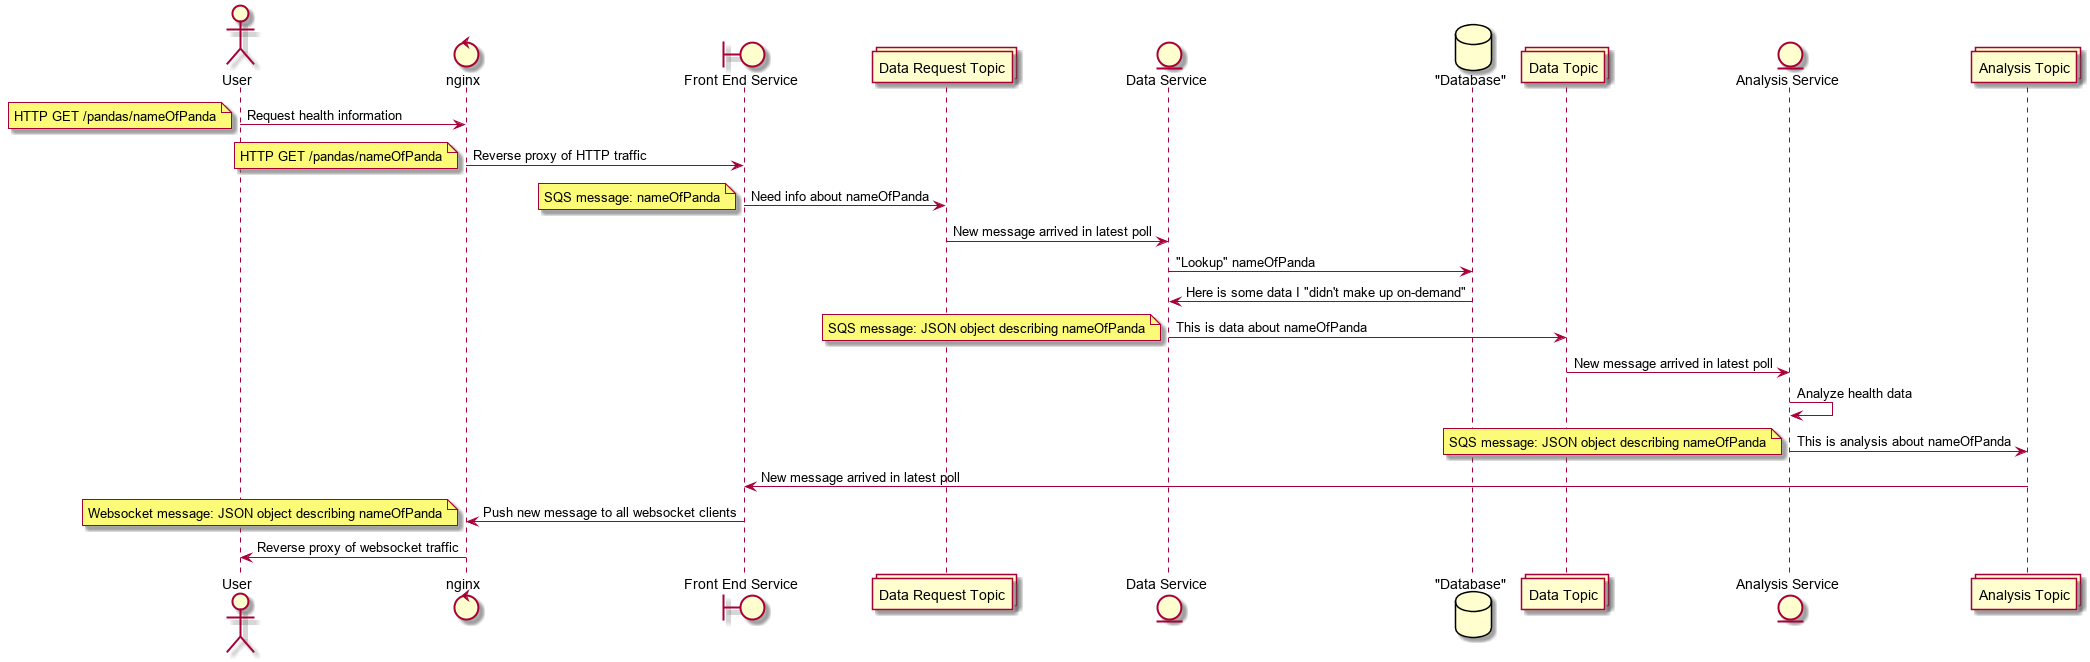

The diagram above was rendered by PlantUML. Its source (embedded in the PNG):
@startuml

actor User
control nginx
boundary frontendservice as "Front End Service"
collections datarequesttopic as "Data Request Topic"
entity dataservice as "Data Service"
database database as "<U+0022>Database<U+0022>"
collections datatopic as "Data Topic"
entity analysisservice as "Analysis Service"
collections analysistopic as "Analysis Topic"

User -> nginx: Request health information
note left: HTTP GET /pandas/nameOfPanda
  nginx -> frontendservice: Reverse proxy of HTTP traffic
  note left: HTTP GET /pandas/nameOfPanda
    frontendservice -> datarequesttopic: Need info about nameOfPanda
    note left: SQS message: nameOfPanda
      datarequesttopic -> dataservice: New message arrived in latest poll
        dataservice -> database: "Lookup" nameOfPanda
        dataservice <- database: Here is some data I "didn't make up on-demand"
        dataservice -> datatopic: This is data about nameOfPanda
        note left: SQS message: JSON object describing nameOfPanda
          datatopic -> analysisservice: New message arrived in latest poll
            analysisservice -> analysisservice: Analyze health data
            analysisservice -> analysistopic: This is analysis about nameOfPanda
            note left: SQS message: JSON object describing nameOfPanda
    frontendservice <- analysistopic: New message arrived in latest poll
  nginx <- frontendservice: Push new message to all websocket clients
  note left: Websocket message: JSON object describing nameOfPanda
User <- nginx: Reverse proxy of websocket traffic

@enduml